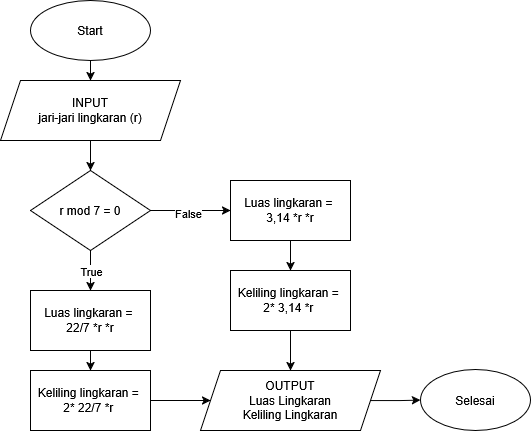

The diagram above was exported from draw.io. Its source (the exported page's mxGraphModel, read from the mxfile embedded in the PNG):
<mxGraphModel dx="774" dy="419" grid="1" gridSize="10" guides="1" tooltips="1" connect="1" arrows="1" fold="1" page="1" pageScale="1" pageWidth="850" pageHeight="1100" math="0" shadow="0">
  <root>
    <mxCell id="0" />
    <mxCell id="1" parent="0" />
    <mxCell id="AmyGrVXa9vBcmeDWO4mm-4" edge="1" parent="1" source="AmyGrVXa9vBcmeDWO4mm-1" style="edgeStyle=orthogonalEdgeStyle;rounded=0;orthogonalLoop=1;jettySize=auto;html=1;" target="AmyGrVXa9vBcmeDWO4mm-3" value="">
      <mxGeometry relative="1" as="geometry" />
    </mxCell>
    <mxCell id="AmyGrVXa9vBcmeDWO4mm-1" parent="1" style="ellipse;whiteSpace=wrap;html=1;" value="Start" vertex="1">
      <mxGeometry height="60" width="120" x="300" y="40" as="geometry" />
    </mxCell>
    <mxCell id="AmyGrVXa9vBcmeDWO4mm-5" edge="1" parent="1" source="AmyGrVXa9vBcmeDWO4mm-3" style="edgeStyle=orthogonalEdgeStyle;rounded=0;orthogonalLoop=1;jettySize=auto;html=1;" value="">
      <mxGeometry relative="1" as="geometry">
        <mxPoint x="360" y="210" as="targetPoint" />
      </mxGeometry>
    </mxCell>
    <mxCell id="AmyGrVXa9vBcmeDWO4mm-3" parent="1" style="shape=parallelogram;perimeter=parallelogramPerimeter;whiteSpace=wrap;html=1;fixedSize=1;" value="&lt;div&gt;INPUT&lt;/div&gt;&lt;div&gt;jari-jari lingkaran (r)&lt;/div&gt;" vertex="1">
      <mxGeometry height="60" width="180" x="270" y="120" as="geometry" />
    </mxCell>
    <mxCell id="AmyGrVXa9vBcmeDWO4mm-8" edge="1" parent="1" source="AmyGrVXa9vBcmeDWO4mm-6" style="edgeStyle=orthogonalEdgeStyle;rounded=0;orthogonalLoop=1;jettySize=auto;html=1;" target="AmyGrVXa9vBcmeDWO4mm-7" value="">
      <mxGeometry relative="1" as="geometry" />
    </mxCell>
    <mxCell id="AmyGrVXa9vBcmeDWO4mm-12" connectable="0" parent="AmyGrVXa9vBcmeDWO4mm-8" style="edgeLabel;html=1;align=center;verticalAlign=middle;resizable=0;points=[];" value="True" vertex="1">
      <mxGeometry relative="1" as="geometry">
        <mxPoint as="offset" />
      </mxGeometry>
    </mxCell>
    <mxCell id="AmyGrVXa9vBcmeDWO4mm-10" edge="1" parent="1" source="AmyGrVXa9vBcmeDWO4mm-6" style="edgeStyle=orthogonalEdgeStyle;rounded=0;orthogonalLoop=1;jettySize=auto;html=1;" target="AmyGrVXa9vBcmeDWO4mm-9" value="">
      <mxGeometry relative="1" as="geometry" />
    </mxCell>
    <mxCell id="AmyGrVXa9vBcmeDWO4mm-11" connectable="0" parent="AmyGrVXa9vBcmeDWO4mm-10" style="edgeLabel;html=1;align=center;verticalAlign=middle;resizable=0;points=[];" value="False" vertex="1">
      <mxGeometry relative="1" x="-0.075" y="-2" as="geometry">
        <mxPoint as="offset" />
      </mxGeometry>
    </mxCell>
    <mxCell id="AmyGrVXa9vBcmeDWO4mm-6" parent="1" style="rhombus;whiteSpace=wrap;html=1;" value="r mod 7 = 0" vertex="1">
      <mxGeometry height="80" width="120" x="300" y="210" as="geometry" />
    </mxCell>
    <mxCell id="AmyGrVXa9vBcmeDWO4mm-14" edge="1" parent="1" source="AmyGrVXa9vBcmeDWO4mm-7" style="edgeStyle=orthogonalEdgeStyle;rounded=0;orthogonalLoop=1;jettySize=auto;html=1;" target="AmyGrVXa9vBcmeDWO4mm-13" value="">
      <mxGeometry relative="1" as="geometry" />
    </mxCell>
    <mxCell id="AmyGrVXa9vBcmeDWO4mm-7" parent="1" style="rounded=0;whiteSpace=wrap;html=1;" value="&lt;div&gt;Luas lingkaran =&amp;nbsp;&lt;/div&gt;&lt;div&gt;22/7 *r *r&lt;/div&gt;" vertex="1">
      <mxGeometry height="60" width="120" x="300" y="330" as="geometry" />
    </mxCell>
    <mxCell id="AmyGrVXa9vBcmeDWO4mm-16" edge="1" parent="1" source="AmyGrVXa9vBcmeDWO4mm-9" style="edgeStyle=orthogonalEdgeStyle;rounded=0;orthogonalLoop=1;jettySize=auto;html=1;" target="AmyGrVXa9vBcmeDWO4mm-15" value="">
      <mxGeometry relative="1" as="geometry" />
    </mxCell>
    <mxCell id="AmyGrVXa9vBcmeDWO4mm-9" parent="1" style="whiteSpace=wrap;html=1;" value="&lt;div&gt;Luas lingkaran =&amp;nbsp;&lt;/div&gt;&lt;div&gt;3,14 *r *r&lt;/div&gt;" vertex="1">
      <mxGeometry height="60" width="120" x="500" y="220" as="geometry" />
    </mxCell>
    <mxCell id="AmyGrVXa9vBcmeDWO4mm-19" edge="1" parent="1" source="AmyGrVXa9vBcmeDWO4mm-13" style="edgeStyle=orthogonalEdgeStyle;rounded=0;orthogonalLoop=1;jettySize=auto;html=1;" target="AmyGrVXa9vBcmeDWO4mm-17" value="">
      <mxGeometry relative="1" as="geometry" />
    </mxCell>
    <mxCell id="AmyGrVXa9vBcmeDWO4mm-13" parent="1" style="rounded=0;whiteSpace=wrap;html=1;" value="&lt;div&gt;Keliling lingkaran =&amp;nbsp;&lt;/div&gt;&lt;div&gt;2* 22/7 *r&amp;nbsp;&lt;/div&gt;" vertex="1">
      <mxGeometry height="60" width="120" x="300" y="410" as="geometry" />
    </mxCell>
    <mxCell id="AmyGrVXa9vBcmeDWO4mm-18" edge="1" parent="1" source="AmyGrVXa9vBcmeDWO4mm-15" style="edgeStyle=orthogonalEdgeStyle;rounded=0;orthogonalLoop=1;jettySize=auto;html=1;" target="AmyGrVXa9vBcmeDWO4mm-17" value="">
      <mxGeometry relative="1" as="geometry" />
    </mxCell>
    <mxCell id="AmyGrVXa9vBcmeDWO4mm-15" parent="1" style="rounded=0;whiteSpace=wrap;html=1;" value="&lt;div&gt;Keliling lingkaran =&amp;nbsp;&lt;/div&gt;&lt;div&gt;2* 3,14 *r&amp;nbsp;&lt;/div&gt;" vertex="1">
      <mxGeometry height="60" width="120" x="500" y="310" as="geometry" />
    </mxCell>
    <mxCell id="AmyGrVXa9vBcmeDWO4mm-21" edge="1" parent="1" source="AmyGrVXa9vBcmeDWO4mm-17" style="edgeStyle=orthogonalEdgeStyle;rounded=0;orthogonalLoop=1;jettySize=auto;html=1;" target="AmyGrVXa9vBcmeDWO4mm-20" value="">
      <mxGeometry relative="1" as="geometry" />
    </mxCell>
    <mxCell id="AmyGrVXa9vBcmeDWO4mm-17" parent="1" style="shape=parallelogram;perimeter=parallelogramPerimeter;whiteSpace=wrap;html=1;fixedSize=1;" value="&lt;div&gt;OUTPUT&lt;/div&gt;&lt;div&gt;Luas Lingkaran&lt;/div&gt;&lt;div&gt;Keliling Lingkaran&lt;/div&gt;" vertex="1">
      <mxGeometry height="60" width="180" x="470" y="410" as="geometry" />
    </mxCell>
    <mxCell id="AmyGrVXa9vBcmeDWO4mm-20" parent="1" style="ellipse;whiteSpace=wrap;html=1;" value="Selesai" vertex="1">
      <mxGeometry height="61" width="110" x="690" y="409" as="geometry" />
    </mxCell>
  </root>
</mxGraphModel>